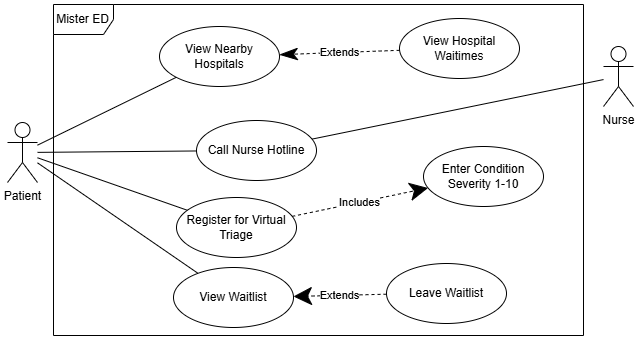

The diagram above was exported from draw.io. Its source (the exported page's mxGraphModel, read from the mxfile embedded in the PNG):
<mxGraphModel dx="1233" dy="658" grid="0" gridSize="10" guides="1" tooltips="1" connect="1" arrows="1" fold="1" page="1" pageScale="1" pageWidth="850" pageHeight="1100" math="0" shadow="0">
  <root>
    <mxCell id="0" />
    <mxCell id="1" parent="0" />
    <mxCell id="M41pOW3IKcCl3wNPq-qE-19" value="Patient" style="shape=umlActor;verticalLabelPosition=bottom;verticalAlign=top;html=1;outlineConnect=0;" vertex="1" parent="1">
      <mxGeometry x="113" y="428" width="30" height="60" as="geometry" />
    </mxCell>
    <mxCell id="M41pOW3IKcCl3wNPq-qE-20" value="Call Nurse Hotline" style="ellipse;whiteSpace=wrap;html=1;" vertex="1" parent="1">
      <mxGeometry x="302" y="426" width="120" height="60" as="geometry" />
    </mxCell>
    <mxCell id="M41pOW3IKcCl3wNPq-qE-21" value="" style="endArrow=none;html=1;rounded=0;" edge="1" parent="1" source="M41pOW3IKcCl3wNPq-qE-19" target="M41pOW3IKcCl3wNPq-qE-20">
      <mxGeometry width="50" height="50" relative="1" as="geometry">
        <mxPoint x="129" y="375" as="sourcePoint" />
        <mxPoint x="294" y="410" as="targetPoint" />
      </mxGeometry>
    </mxCell>
    <mxCell id="M41pOW3IKcCl3wNPq-qE-22" value="Nurse" style="shape=umlActor;verticalLabelPosition=bottom;verticalAlign=top;html=1;" vertex="1" parent="1">
      <mxGeometry x="709" y="352" width="30" height="60" as="geometry" />
    </mxCell>
    <mxCell id="M41pOW3IKcCl3wNPq-qE-23" value="" style="endArrow=none;html=1;rounded=0;" edge="1" parent="1" source="M41pOW3IKcCl3wNPq-qE-20" target="M41pOW3IKcCl3wNPq-qE-22">
      <mxGeometry width="50" height="50" relative="1" as="geometry">
        <mxPoint x="129" y="380" as="sourcePoint" />
        <mxPoint x="309" y="480" as="targetPoint" />
      </mxGeometry>
    </mxCell>
    <mxCell id="M41pOW3IKcCl3wNPq-qE-24" value="Register for Virtual Triage" style="ellipse;whiteSpace=wrap;html=1;" vertex="1" parent="1">
      <mxGeometry x="282" y="503" width="120" height="60" as="geometry" />
    </mxCell>
    <mxCell id="M41pOW3IKcCl3wNPq-qE-25" value="" style="endArrow=none;html=1;rounded=0;" edge="1" parent="1" source="M41pOW3IKcCl3wNPq-qE-19" target="M41pOW3IKcCl3wNPq-qE-24">
      <mxGeometry width="50" height="50" relative="1" as="geometry">
        <mxPoint x="129" y="380" as="sourcePoint" />
        <mxPoint x="309" y="480" as="targetPoint" />
      </mxGeometry>
    </mxCell>
    <mxCell id="M41pOW3IKcCl3wNPq-qE-26" value="Enter Condition Severity 1-10" style="ellipse;whiteSpace=wrap;html=1;" vertex="1" parent="1">
      <mxGeometry x="529" y="452" width="120" height="60" as="geometry" />
    </mxCell>
    <mxCell id="M41pOW3IKcCl3wNPq-qE-27" value="Includes" style="endArrow=classic;endSize=16;endFill=1;html=1;rounded=0;dashed=1;" edge="1" parent="1" source="M41pOW3IKcCl3wNPq-qE-24" target="M41pOW3IKcCl3wNPq-qE-26">
      <mxGeometry width="160" relative="1" as="geometry">
        <mxPoint x="309" y="462" as="sourcePoint" />
        <mxPoint x="469" y="582" as="targetPoint" />
      </mxGeometry>
    </mxCell>
    <mxCell id="M41pOW3IKcCl3wNPq-qE-28" value="View Waitlist" style="ellipse;whiteSpace=wrap;html=1;" vertex="1" parent="1">
      <mxGeometry x="279" y="573" width="120" height="60" as="geometry" />
    </mxCell>
    <mxCell id="M41pOW3IKcCl3wNPq-qE-29" value="" style="endArrow=none;html=1;rounded=0;" edge="1" parent="1" source="M41pOW3IKcCl3wNPq-qE-19" target="M41pOW3IKcCl3wNPq-qE-28">
      <mxGeometry width="50" height="50" relative="1" as="geometry">
        <mxPoint x="129" y="385" as="sourcePoint" />
        <mxPoint x="320" y="556" as="targetPoint" />
      </mxGeometry>
    </mxCell>
    <mxCell id="M41pOW3IKcCl3wNPq-qE-30" value="Mister ED" style="shape=umlFrame;whiteSpace=wrap;html=1;pointerEvents=0;" vertex="1" parent="1">
      <mxGeometry x="159" y="310" width="530" height="331" as="geometry" />
    </mxCell>
    <mxCell id="M41pOW3IKcCl3wNPq-qE-31" value="View Nearby Hospitals" style="ellipse;whiteSpace=wrap;html=1;" vertex="1" parent="1">
      <mxGeometry x="265" y="332" width="120" height="60" as="geometry" />
    </mxCell>
    <mxCell id="M41pOW3IKcCl3wNPq-qE-32" value="" style="endArrow=none;html=1;rounded=0;" edge="1" parent="1" source="M41pOW3IKcCl3wNPq-qE-19" target="M41pOW3IKcCl3wNPq-qE-31">
      <mxGeometry width="50" height="50" relative="1" as="geometry">
        <mxPoint x="389" y="632" as="sourcePoint" />
        <mxPoint x="439" y="582" as="targetPoint" />
      </mxGeometry>
    </mxCell>
    <mxCell id="M41pOW3IKcCl3wNPq-qE-33" value="View Hospital Waitimes" style="ellipse;whiteSpace=wrap;html=1;" vertex="1" parent="1">
      <mxGeometry x="505" y="324" width="120" height="60" as="geometry" />
    </mxCell>
    <mxCell id="M41pOW3IKcCl3wNPq-qE-34" value="Extends" style="endArrow=classicThin;endSize=16;endFill=1;html=1;rounded=0;dashed=1;" edge="1" parent="1" source="M41pOW3IKcCl3wNPq-qE-33" target="M41pOW3IKcCl3wNPq-qE-31">
      <mxGeometry width="160" relative="1" as="geometry">
        <mxPoint x="511" y="220" as="sourcePoint" />
        <mxPoint x="397" y="264" as="targetPoint" />
      </mxGeometry>
    </mxCell>
    <mxCell id="M41pOW3IKcCl3wNPq-qE-35" value="Leave Waitlist" style="ellipse;whiteSpace=wrap;html=1;" vertex="1" parent="1">
      <mxGeometry x="492" y="569" width="120" height="60" as="geometry" />
    </mxCell>
    <mxCell id="M41pOW3IKcCl3wNPq-qE-36" value="Extends" style="endArrow=classic;endSize=16;endFill=1;html=1;rounded=0;dashed=1;" edge="1" parent="1" source="M41pOW3IKcCl3wNPq-qE-35" target="M41pOW3IKcCl3wNPq-qE-28">
      <mxGeometry width="160" relative="1" as="geometry">
        <mxPoint x="509" y="275" as="sourcePoint" />
        <mxPoint x="409" y="279" as="targetPoint" />
      </mxGeometry>
    </mxCell>
  </root>
</mxGraphModel>